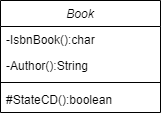

The diagram above was exported from draw.io. Its source (the exported page's mxGraphModel, read from the mxfile embedded in the PNG):
<mxGraphModel dx="868" dy="425" grid="1" gridSize="10" guides="1" tooltips="1" connect="1" arrows="1" fold="1" page="1" pageScale="1" pageWidth="827" pageHeight="1169" math="0" shadow="0">
  <root>
    <mxCell id="WIyWlLk6GJQsqaUBKTNV-0" />
    <mxCell id="WIyWlLk6GJQsqaUBKTNV-1" parent="WIyWlLk6GJQsqaUBKTNV-0" />
    <mxCell id="zkfFHV4jXpPFQw0GAbJ--0" value="Book" style="swimlane;fontStyle=2;align=center;verticalAlign=top;childLayout=stackLayout;horizontal=1;startSize=26;horizontalStack=0;resizeParent=1;resizeLast=0;collapsible=1;marginBottom=0;rounded=0;shadow=0;strokeWidth=1;" parent="WIyWlLk6GJQsqaUBKTNV-1" vertex="1">
      <mxGeometry x="220" y="120" width="160" height="112" as="geometry">
        <mxRectangle x="230" y="140" width="160" height="26" as="alternateBounds" />
      </mxGeometry>
    </mxCell>
    <mxCell id="zkfFHV4jXpPFQw0GAbJ--1" value="-IsbnBook():char" style="text;align=left;verticalAlign=top;spacingLeft=4;spacingRight=4;overflow=hidden;rotatable=0;points=[[0,0.5],[1,0.5]];portConstraint=eastwest;" parent="zkfFHV4jXpPFQw0GAbJ--0" vertex="1">
      <mxGeometry y="26" width="160" height="26" as="geometry" />
    </mxCell>
    <mxCell id="zkfFHV4jXpPFQw0GAbJ--2" value="-Author():String" style="text;align=left;verticalAlign=top;spacingLeft=4;spacingRight=4;overflow=hidden;rotatable=0;points=[[0,0.5],[1,0.5]];portConstraint=eastwest;rounded=0;shadow=0;html=0;" parent="zkfFHV4jXpPFQw0GAbJ--0" vertex="1">
      <mxGeometry y="52" width="160" height="26" as="geometry" />
    </mxCell>
    <mxCell id="jXlKKXd36x4w8Qqm-Bd_-0" value="" style="line;strokeWidth=1;fillColor=none;align=left;verticalAlign=middle;spacingTop=-1;spacingLeft=3;spacingRight=3;rotatable=0;labelPosition=right;points=[];portConstraint=eastwest;" vertex="1" parent="zkfFHV4jXpPFQw0GAbJ--0">
      <mxGeometry y="78" width="160" height="8" as="geometry" />
    </mxCell>
    <mxCell id="zkfFHV4jXpPFQw0GAbJ--3" value="#StateCD():boolean" style="text;align=left;verticalAlign=top;spacingLeft=4;spacingRight=4;overflow=hidden;rotatable=0;points=[[0,0.5],[1,0.5]];portConstraint=eastwest;rounded=0;shadow=0;html=0;" parent="zkfFHV4jXpPFQw0GAbJ--0" vertex="1">
      <mxGeometry y="86" width="160" height="26" as="geometry" />
    </mxCell>
  </root>
</mxGraphModel>